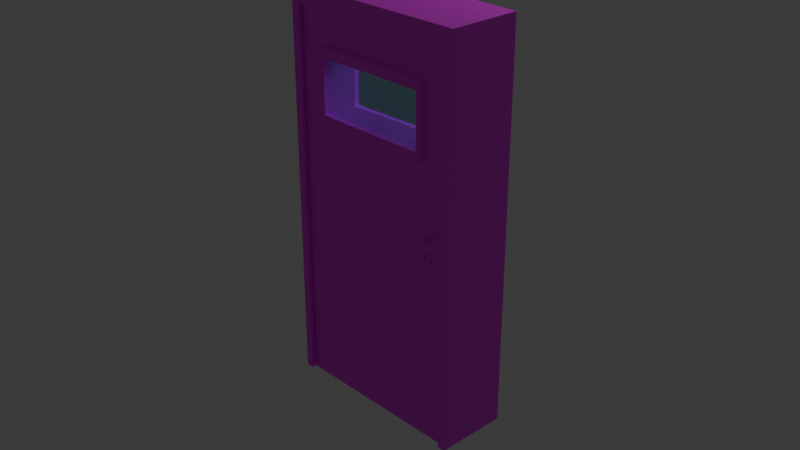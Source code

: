 # Source: porta_terreo.blend  (saved by Blender 4.5.91; exported with 4.5.12 LTS)
import bpy
from mathutils import Matrix  # noqa: F401  (used for matrix-valued properties, if any)

bpy.ops.wm.read_factory_settings(use_empty=True)
scene = bpy.context.scene
scene.name = 'Scene'

# ---- collections
col_collection = bpy.data.collections.new('Collection'); scene.collection.children.link(col_collection)

# ---- images (referenced by path relative to the original .blend; pixels are not part of the script)
import os
ASSET_DIR = os.environ.get("B2B_ASSET_DIR", "")  # directory of the original .blend (textures are referenced by path, not embedded)
HERE = os.path.dirname(os.path.abspath(__file__))  # packed textures are extracted next to this script under _unpacked/

def load_image(name, relpath, width, height, colorspace="sRGB"):
    """Load a texture the original file referenced (path relative to the .blend, or extracted next to this script)."""
    p = next((c for c in (os.path.join(HERE, relpath), os.path.join(ASSET_DIR, relpath)) if relpath and os.path.exists(c)), "")
    if p:
        img = bpy.data.images.load(p, check_existing=True)
        img.name = name
    else:  # same state as the original file: an image datablock whose file is absent (Cycles renders it pink)
        img = bpy.data.images.new(name, width, height)
        img.source = "FILE"
        img.filepath = "//" + (relpath or name)
    img.colorspace_settings.name = colorspace
    return img
img_tex_porta_jpg = load_image('tex_porta.jpg', 'tex_porta.jpg', 1024, 1024, 'sRGB')
img_tex_macaneta_jpg = load_image('tex_macaneta.jpg', 'tex_macaneta.jpg', 1024, 1024, 'sRGB')
img_texturametal_jpg = load_image('texturametal.jpg', 'texturametal.jpg', 1024, 1024, 'sRGB')

# ---- materials (node trees are filled in below, after node groups)
mat_material_006 = bpy.data.materials.new('Material.006')
mat_material = bpy.data.materials.new('Material')
mat_material_001 = bpy.data.materials.new('Material.001')
mat_material_007 = bpy.data.materials.new('Material.007')
mat_material_003 = bpy.data.materials.new('Material.003')

# ---- material node trees
mat_material_006.use_nodes = True; mat_material_006.node_tree.nodes.clear()
_N = mat_material_006.node_tree.nodes; _L = mat_material_006.node_tree.links
n0 = _N.new('ShaderNodeBsdfPrincipled'); n0.name = 'Principled BSDF'; n0.location = (-200, 100)
n1 = _N.new('ShaderNodeOutputMaterial'); n1.name = 'Material Output'; n1.location = (200, 100)
n2 = _N.new('ShaderNodeTexImage'); n2.name = 'Image Texture'; n2.location = (-490, 80)
n2.image = img_tex_porta_jpg
_L.new(n0.outputs[0], n1.inputs[0])
_L.new(n2.outputs[0], n0.inputs[0])
n1.is_active_output = True
mat_material.use_nodes = True; mat_material.node_tree.nodes.clear()
_N = mat_material.node_tree.nodes; _L = mat_material.node_tree.links
n0 = _N.new('ShaderNodeBsdfPrincipled'); n0.name = 'Principled BSDF'; n0.location = (-200, 100)
n1 = _N.new('ShaderNodeOutputMaterial'); n1.name = 'Material Output'; n1.location = (200, 100)
n2 = _N.new('ShaderNodeTexImage'); n2.name = 'Image Texture'; n2.location = (-490, 80)
n2.image = img_tex_porta_jpg
_L.new(n0.outputs[0], n1.inputs[0])
_L.new(n2.outputs[0], n0.inputs[0])
n1.is_active_output = True
mat_material_001.use_nodes = True; mat_material_001.node_tree.nodes.clear()
_N = mat_material_001.node_tree.nodes; _L = mat_material_001.node_tree.links
n0 = _N.new('ShaderNodeBsdfPrincipled'); n0.name = 'Principled BSDF'; n0.location = (-200, 100)
n0.inputs[0].default_value = (0.3455, 0.6739, 0.8001, 1.0)
n0.inputs[2].default_value = 0.0
n0.inputs[18].default_value = 1.0
n1 = _N.new('ShaderNodeOutputMaterial'); n1.name = 'Material Output'; n1.location = (200, 100)
_L.new(n0.outputs[0], n1.inputs[0])
n1.is_active_output = True
mat_material_007.use_nodes = True; mat_material_007.node_tree.nodes.clear()
_N = mat_material_007.node_tree.nodes; _L = mat_material_007.node_tree.links
n0 = _N.new('ShaderNodeBsdfPrincipled'); n0.name = 'Principled BSDF'; n0.location = (-200, 100)
n1 = _N.new('ShaderNodeOutputMaterial'); n1.name = 'Material Output'; n1.location = (200, 100)
n2 = _N.new('ShaderNodeTexImage'); n2.name = 'Image Texture'; n2.location = (-490, 80)
n2.image = img_tex_macaneta_jpg
_L.new(n0.outputs[0], n1.inputs[0])
_L.new(n2.outputs[0], n0.inputs[0])
n1.is_active_output = True
mat_material_003.use_nodes = True; mat_material_003.node_tree.nodes.clear()
_N = mat_material_003.node_tree.nodes; _L = mat_material_003.node_tree.links
n0 = _N.new('ShaderNodeBsdfPrincipled'); n0.name = 'Principled BSDF'; n0.location = (-200, 100)
n1 = _N.new('ShaderNodeOutputMaterial'); n1.name = 'Material Output'; n1.location = (200, 100)
n2 = _N.new('ShaderNodeTexImage'); n2.name = 'Image Texture'; n2.location = (-490, 80)
n2.image = img_texturametal_jpg
_L.new(n0.outputs[0], n1.inputs[0])
_L.new(n2.outputs[0], n0.inputs[0])
n1.is_active_output = True

# ---- world
world_world = bpy.data.worlds.new('World'); scene.world = world_world
world_world.use_nodes = True; world_world.node_tree.nodes.clear()
_N = world_world.node_tree.nodes; _L = world_world.node_tree.links
n0 = _N.new('ShaderNodeOutputWorld'); n0.name = 'World Output'; n0.location = (200, 100)
n1 = _N.new('ShaderNodeBackground'); n1.name = 'Background'; n1.location = (-200, 100)
n1.inputs[0].default_value = (0.05088, 0.05088, 0.05088, 1.0)
_L.new(n1.outputs[0], n0.inputs[0])
n0.is_active_output = True
world_world.color = (0.05088, 0.05088, 0.05088)
world_world.sun_shadow_jitter_overblur = 0.0

# ---- cameras
cam_camera = bpy.data.cameras.new('Camera')
cam_camera.clip_end = 100.0
cam_camera.ortho_scale = 7.314

# ---- lights
light_light = bpy.data.lights.new('Light', 'POINT')
light_light.energy = 1000.0
light_light.shadow_soft_size = 0.1

# ---- meshes
me_cube_001 = bpy.data.meshes.new('Cube.001')
me_cube_001.from_pydata([(-1.0, -0.4, -2.098), (-1.0, -0.4, 2.1), (-1.0, 0.4, -2.098), (-1.0, 0.4, 2.1), (1.0, -0.4, -2.098), (1.0, -0.4, 2.1), (1.0, 0.4, -2.098), (1.0, 0.4, 2.1), (-1.088, 0.4, -2.098), (-1.088, -0.4, -2.098), (-1.088, -0.4, 2.285), (-1.088, 0.4, 2.285), (1.088, 0.4, 2.285), (1.088, 0.4, -2.098), (1.088, -0.4, -2.098), (1.088, -0.4, 2.285)], [], [(0, 2, 3, 1), (12, 11, 10, 15), (6, 4, 5, 7), (13, 12, 15, 14), (9, 10, 11, 8), (7, 5, 1, 3), (1, 5, 15, 10), (2, 0, 9, 8), (5, 4, 14, 15), (4, 6, 13, 14), (7, 3, 11, 12), (3, 2, 8, 11), (0, 1, 10, 9), (6, 7, 12, 13)])
_uv = me_cube_001.uv_layers.new(name='UVMap')
_uv.uv.foreach_set('vector', [0.375, 0.0, 0.375, 0.25, 0.625, 0.25, 0.625, 0.0, 0.625, 0.5, 0.875, 0.5, 0.875, 0.75, 0.625, 0.75, 0.375, 0.5, 0.375, 0.75, 0.625, 0.75, 0.625, 0.5, 0.375, 0.5, 0.625, 0.5, 0.625, 0.75, 0.375, 0.75, 0.375, 0.0, 0.625, 0.0, 0.625, 0.25, 0.375, 0.25, 0.625, 0.5, 0.625, 0.75, 0.875, 0.75, 0.875, 0.5, 0.875, 0.75, 0.625, 0.75, 0.625, 0.75, 0.875, 0.75, 0.375, 0.25, 0.375, 0.0, 0.375, 0.0, 0.375, 0.25, 0.625, 0.75, 0.375, 0.75, 0.375, 0.75, 0.625, 0.75, 0.375, 0.75, 0.375, 0.5, 0.375, 0.5, 0.375, 0.75, 0.625, 0.5, 0.875, 0.5, 0.875, 0.5, 0.625, 0.5, 0.625, 0.25, 0.375, 0.25, 0.375, 0.25, 0.625, 0.25, 0.375, 0.0, 0.625, 0.0, 0.625, 0.0, 0.375, 0.0, 0.375, 0.5, 0.625, 0.5, 0.625, 0.5, 0.375, 0.5])
me_cube_001.materials.append(mat_material_006)
me_cube_001.update()
me_cube_002 = bpy.data.meshes.new('Cube.002')
me_cube_002.from_pydata([(-1.0, -1.0, -1.0), (-1.0, -1.0, 1.0), (-1.0, 1.0, -1.0), (-1.0, 1.0, 1.0), (1.0, -1.0, -1.0), (1.0, -1.0, 1.0), (1.0, 1.0, -1.0), (1.0, 1.0, 1.0), (0.7051, 1.0, -1.0), (0.7051, 1.0, 1.0), (0.7051, -1.0, -1.0), (0.7051, -1.0, 1.0), (-0.6939, 1.0, -1.0), (-0.6939, -1.0, 1.0), (-0.6939, 1.0, 1.0), (-0.6939, -1.0, -1.0), (-1.0, -1.0, 0.8299), (-1.0, 1.0, 0.8299), (1.0, 1.0, 0.8299), (1.0, -1.0, 0.8299), (0.6557, -1.0, 0.7806), (0.6557, 1.0, 0.7806), (-0.6445, 1.0, 0.7806), (-0.6445, -1.0, 0.7806), (-1.0, 1.0, 0.4481), (1.0, 1.0, 0.4481), (1.0, -1.0, 0.4481), (0.6557, -1.0, 0.4974), (0.6557, 1.0, 0.4974), (-0.6445, 1.0, 0.4974), (-0.6445, -1.0, 0.4974), (-1.0, -1.0, 0.4481), (0.7051, -1.0, 0.8299), (-0.6939, -1.0, 0.8299), (-0.6939, 1.0, 0.8299), (0.7051, 1.0, 0.8299), (0.7051, -1.0, 0.4481), (0.7051, 1.0, 0.4481), (-0.6939, 1.0, 0.4481), (-0.6939, -1.0, 0.4481), (0.7051, -1.155, 0.8299), (-0.6939, -1.155, 0.8299), (-0.6939, 1.155, 0.8299), (0.7051, 1.155, 0.8299), (0.7051, -1.155, 0.4481), (0.7051, 1.155, 0.4481), (-0.6939, 1.155, 0.4481), (-0.6939, -1.155, 0.4481), (0.6557, -1.155, 0.7806), (-0.6445, -1.155, 0.7806), (-0.6445, 1.155, 0.7806), (0.6557, 1.155, 0.7806), (0.6557, -1.155, 0.4974), (0.6557, 1.155, 0.4974), (-0.6445, 1.155, 0.4974), (-0.6445, -1.155, 0.4974)], [], [(16, 1, 3, 17), (35, 9, 7, 18), (18, 7, 5, 19), (33, 13, 1, 16), (8, 6, 4, 10), (14, 3, 1, 13), (7, 9, 11, 5), (12, 8, 10, 15), (19, 5, 11, 32), (34, 14, 9, 35), (17, 3, 14, 34), (2, 12, 15, 0), (9, 14, 13, 11), (32, 11, 13, 33), (20, 23, 22, 21), (24, 17, 34, 38), (27, 20, 21, 28), (26, 19, 32, 36), (39, 33, 16, 31), (25, 18, 19, 26), (37, 35, 18, 25), (31, 16, 17, 24), (0, 31, 24, 2), (8, 37, 25, 6), (6, 25, 26, 4), (15, 39, 31, 0), (4, 26, 36, 10), (12, 38, 37, 8), (2, 24, 38, 12), (10, 36, 39, 15), (32, 33, 41, 40), (30, 23, 49, 55), (33, 39, 47, 41), (37, 38, 46, 45), (22, 29, 54, 50), (38, 34, 42, 46), (28, 21, 51, 53), (35, 37, 45, 43), (49, 48, 40, 41), (51, 50, 42, 43), (48, 52, 44, 40), (53, 51, 43, 45), (50, 54, 46, 42), (55, 49, 41, 47), (54, 53, 45, 46), (52, 55, 47, 44), (29, 28, 53, 54), (39, 36, 44, 47), (27, 30, 55, 52), (23, 20, 48, 49), (34, 35, 43, 42), (21, 22, 50, 51), (36, 32, 40, 44), (20, 27, 52, 48), (29, 22, 23, 30), (29, 30, 27, 28), (29, 22, 21, 28), (27, 20, 23, 30)])
me_cube_002.polygons.foreach_set('material_index', [0, 0, 0, 0, 0, 0, 0, 0, 0, 0, 0, 0, 0, 0, 0, 0, 0, 0, 0, 0, 0, 0, 0, 0, 0, 0, 0, 0, 0, 0, 0, 0, 0, 0, 0, 0, 0, 0, 0, 0, 0, 0, 0, 0, 0, 0, 0, 0, 0, 0, 0, 0, 0, 0, 0, 0, 1, 1])
_uv = me_cube_002.uv_layers.new(name='UVMap')
_uv.uv.foreach_set('vector', [0.0598, 0.243, 0.1643, 0.243, 0.1643, 0.452, 0.0598, 0.452, 0.4957, 0.4262, 0.6002, 0.4262, 0.6002, 0.5, 0.4957, 0.5, 0.4957, 0.5, 0.6002, 0.5, 0.6002, 0.709, 0.4957, 0.709, 0.4957, 0.8504, 0.6002, 0.8504, 0.6002, 0.918, 0.4957, 0.918, 0.3173, 0.5, 0.3912, 0.5, 0.3912, 0.709, 0.3173, 0.709, 0.7416, 0.5, 0.8092, 0.5, 0.8092, 0.709, 0.7416, 0.709, 0.6002, 0.5, 0.674, 0.5, 0.674, 0.709, 0.6002, 0.709, 0.2498, 0.5, 0.3173, 0.5, 0.3173, 0.709, 0.2498, 0.709, 0.4957, 0.709, 0.6002, 0.709, 0.6002, 0.7828, 0.4957, 0.7828, 0.4957, 0.3586, 0.6002, 0.3586, 0.6002, 0.4262, 0.4957, 0.4262, 0.4957, 0.291, 0.6002, 0.291, 0.6002, 0.3586, 0.4957, 0.3586, 0.1822, 0.5, 0.2498, 0.5, 0.2498, 0.709, 0.1822, 0.709, 0.674, 0.5, 0.7416, 0.5, 0.7416, 0.709, 0.674, 0.709, 0.4957, 0.7828, 0.6002, 0.7828, 0.6002, 0.8504, 0.4957, 0.8504, 0.4888, 0.7876, 0.4888, 0.8456, 0.4888, 0.3633, 0.4888, 0.4214, 0.4434, 0.291, 0.4957, 0.291, 0.4957, 0.3586, 0.4434, 0.3586, 0.4503, 0.7876, 0.4888, 0.7876, 0.4888, 0.4214, 0.4503, 0.4214, 0.4434, 0.709, 0.4957, 0.709, 0.4957, 0.7828, 0.4434, 0.7828, 0.4434, 0.8504, 0.4957, 0.8504, 0.4957, 0.918, 0.4434, 0.918, 0.4434, 0.5, 0.4957, 0.5, 0.4957, 0.709, 0.4434, 0.709, 0.4434, 0.4262, 0.4957, 0.4262, 0.4957, 0.5, 0.4434, 0.5, 0.007553, 0.243, 0.0598, 0.243, 0.0598, 0.452, 0.007553, 0.452, 0.006383, 0.02579, 0.05863, 0.02579, 0.05863, 0.2348, 0.006383, 0.2348, 0.3912, 0.4262, 0.4434, 0.4262, 0.4434, 0.5, 0.3912, 0.5, 0.3912, 0.5, 0.4434, 0.5, 0.4434, 0.709, 0.3912, 0.709, 0.138, 0.3718, 0.511, 0.3718, 0.511, 0.8542, 0.138, 0.8542, 0.3912, 0.709, 0.4434, 0.709, 0.4434, 0.7828, 0.3912, 0.7828, 0.3912, 0.3586, 0.4434, 0.3586, 0.4434, 0.4262, 0.3912, 0.4262, 0.3912, 0.291, 0.4434, 0.291, 0.4434, 0.3586, 0.3912, 0.3586, 0.3912, 0.7828, 0.4434, 0.7828, 0.4434, 0.8504, 0.3912, 0.8504, 0.4957, 0.7828, 0.4957, 0.8504, 0.4957, 0.8504, 0.4957, 0.7828, 0.4503, 0.8456, 0.4888, 0.8456, 0.4888, 0.8456, 0.4503, 0.8456, 0.4957, 0.8504, 0.4434, 0.8504, 0.4434, 0.8504, 0.4957, 0.8504, 0.4434, 0.4262, 0.4434, 0.3586, 0.4434, 0.3586, 0.4434, 0.4262, 0.4888, 0.3633, 0.4503, 0.3633, 0.4503, 0.3633, 0.4888, 0.3633, 0.4434, 0.3586, 0.4957, 0.3586, 0.4957, 0.3586, 0.4434, 0.3586, 0.4503, 0.4214, 0.4888, 0.4214, 0.4888, 0.4214, 0.4503, 0.4214, 0.4957, 0.4262, 0.4434, 0.4262, 0.4434, 0.4262, 0.4957, 0.4262, 0.4888, 0.8456, 0.4888, 0.7876, 0.4957, 0.7828, 0.4957, 0.8504, 0.4888, 0.4214, 0.4888, 0.3633, 0.4957, 0.3586, 0.4957, 0.4262, 0.4888, 0.7876, 0.4503, 0.7876, 0.4434, 0.7828, 0.4957, 0.7828, 0.4503, 0.4214, 0.4888, 0.4214, 0.4957, 0.4262, 0.4434, 0.4262, 0.4888, 0.3633, 0.4503, 0.3633, 0.4434, 0.3586, 0.4957, 0.3586, 0.4503, 0.8456, 0.4888, 0.8456, 0.4957, 0.8504, 0.4434, 0.8504, 0.4503, 0.3633, 0.4503, 0.4214, 0.4434, 0.4262, 0.4434, 0.3586, 0.4503, 0.7876, 0.4503, 0.8456, 0.4434, 0.8504, 0.4434, 0.7828, 0.4503, 0.3633, 0.4503, 0.4214, 0.4503, 0.4214, 0.4503, 0.3633, 0.4434, 0.8504, 0.4434, 0.7828, 0.4434, 0.7828, 0.4434, 0.8504, 0.4503, 0.7876, 0.4503, 0.8456, 0.4503, 0.8456, 0.4503, 0.7876, 0.4888, 0.8456, 0.4888, 0.7876, 0.4888, 0.7876, 0.4888, 0.8456, 0.4957, 0.3586, 0.4957, 0.4262, 0.4957, 0.4262, 0.4957, 0.3586, 0.4888, 0.4214, 0.4888, 0.3633, 0.4888, 0.3633, 0.4888, 0.4214, 0.4434, 0.7828, 0.4957, 0.7828, 0.4957, 0.7828, 0.4434, 0.7828, 0.4888, 0.7876, 0.4503, 0.7876, 0.4503, 0.7876, 0.4888, 0.7876, 0.4503, 0.3633, 0.4888, 0.3633, 0.4888, 0.8456, 0.4503, 0.8456, 0.4503, 0.3633, 0.4503, 0.8456, 0.4503, 0.7876, 0.4503, 0.4214, 0.0, 0.0, 0.0, 0.0, 0.0, 0.0, 0.0, 0.0, 0.0, 0.0, 0.0, 0.0, 0.0, 0.0, 0.0, 0.0])
me_cube_002.materials.append(mat_material)
me_cube_002.materials.append(mat_material_001)
me_cube_002.update()
me_cylinder = bpy.data.meshes.new('Cylinder')
me_cylinder.from_pydata([(2.128, -0.4351, -0.732), (2.136, -0.3936, -1.429), (2.391, -0.1507, -0.732), (2.363, -0.1488, -1.429), (2.202, 0.1876, -0.732), (2.2, 0.1425, -1.429), (1.822, 0.1123, -0.732), (1.873, 0.07767, -1.429), (1.776, -0.2725, -0.732), (1.834, -0.2536, -1.429), (2.146, -0.4707, -0.541), (2.481, -0.1942, -0.7386), (2.184, 0.2072, -0.6722), (1.853, 0.1417, -0.4098), (1.83, -0.2773, -0.3288), (2.318, -0.4992, -0.3372), (2.418, -0.1816, -0.7061), (2.267, 0.2702, -0.5652), (2.073, 0.2318, -0.1092), (2.105, -0.2437, 0.03172), (2.561, -0.367, -0.223), (2.514, -0.1366, -0.5465), (2.441, 0.2366, -0.423), (2.442, 0.2367, -0.02308), (2.516, -0.1363, 0.1005), (4.367, -0.009404, -0.223), (4.321, 0.2211, -0.5465), (4.247, 0.5942, -0.423), (4.248, 0.5943, -0.02308), (4.322, 0.2213, 0.1005), (5.176, 0.1509, -0.2245), (5.13, 0.3813, -0.548), (5.056, 0.7544, -0.4245), (5.057, 0.7546, -0.02458), (5.131, 0.3816, 0.099), (2.375, -0.1501, -1.7), (2.139, -0.405, -1.7), (2.205, 0.153, -1.7), (1.865, 0.08556, -1.7), (1.823, -0.2593, -1.7), (2.375, -0.1501, -1.671), (2.139, -0.405, -1.671), (2.205, 0.153, -1.671), (1.865, 0.08556, -1.671), (1.823, -0.2593, -1.671), (4.294, -0.379, -1.75), (2.514, -2.301, -1.75), (3.016, 1.908, -1.75), (0.4464, 1.399, -1.75), (0.1363, -1.202, -1.75)], [], [(0, 1, 3, 2), (2, 3, 5, 4), (4, 5, 7, 6), (9, 7, 38, 39), (6, 7, 9, 8), (8, 9, 1, 0), (2, 4, 12, 11), (14, 10, 15, 19), (8, 0, 10, 14), (0, 2, 11, 10), (4, 6, 13, 12), (6, 8, 14, 13), (18, 19, 24, 23), (12, 13, 18, 17), (10, 11, 16, 15), (13, 14, 19, 18), (11, 12, 17, 16), (20, 21, 26, 25), (16, 17, 22, 21), (19, 15, 20, 24), (17, 18, 23, 22), (15, 16, 21, 20), (26, 27, 32, 31), (23, 24, 29, 28), (21, 22, 27, 26), (24, 20, 25, 29), (22, 23, 28, 27), (30, 31, 32, 33, 34), (29, 25, 30, 34), (27, 28, 33, 32), (25, 26, 31, 30), (28, 29, 34, 33), (39, 38, 43, 44), (5, 3, 35, 37), (1, 9, 39, 36), (3, 1, 36, 35), (7, 5, 37, 38), (41, 44, 49, 46), (37, 35, 40, 42), (36, 39, 44, 41), (38, 37, 42, 43), (35, 36, 41, 40), (45, 46, 49, 48, 47), (43, 42, 47, 48), (40, 41, 46, 45), (44, 43, 48, 49), (42, 40, 45, 47)])
_uv = me_cylinder.uv_layers.new(name='UVMap')
_uv.uv.foreach_set('vector', [1.0, 0.5, 1.0, 1.0, 0.8, 1.0, 0.8, 0.5, 0.8, 0.5, 0.8, 1.0, 0.6, 1.0, 0.6, 0.5, 0.6, 0.5, 0.6, 1.0, 0.4, 1.0, 0.4, 0.5, 0.2, 1.0, 0.4, 1.0, 0.4, 1.0, 0.2, 1.0, 0.4, 0.5, 0.4, 1.0, 0.2, 1.0, 0.2, 0.5, 0.2, 0.5, 0.2, 1.0, 2.98e-08, 1.0, 2.98e-08, 0.5, 0.8, 0.5, 0.6, 0.5, 0.6, 0.5, 0.8, 0.5, 0.2, 0.5, 2.98e-08, 0.5, 2.98e-08, 0.5, 0.2, 0.5, 0.2, 0.5, 2.98e-08, 0.5, 2.98e-08, 0.5, 0.2, 0.5, 1.0, 0.5, 0.8, 0.5, 0.8, 0.5, 1.0, 0.5, 0.6, 0.5, 0.4, 0.5, 0.4, 0.5, 0.6, 0.5, 0.4, 0.5, 0.2, 0.5, 0.2, 0.5, 0.4, 0.5, 0.4, 0.5, 0.2, 0.5, 0.2, 0.5, 0.4, 0.5, 0.6, 0.5, 0.4, 0.5, 0.4, 0.5, 0.6, 0.5, 1.0, 0.5, 0.8, 0.5, 0.8, 0.5, 1.0, 0.5, 0.4, 0.5, 0.2, 0.5, 0.2, 0.5, 0.4, 0.5, 0.8, 0.5, 0.6, 0.5, 0.6, 0.5, 0.8, 0.5, 1.0, 0.5, 0.8, 0.5, 0.8, 0.5, 1.0, 0.5, 0.8, 0.5, 0.6, 0.5, 0.6, 0.5, 0.8, 0.5, 0.2, 0.5, 2.98e-08, 0.5, 2.98e-08, 0.5, 0.2, 0.5, 0.6, 0.5, 0.4, 0.5, 0.4, 0.5, 0.6, 0.5, 1.0, 0.5, 0.8, 0.5, 0.8, 0.5, 1.0, 0.5, 0.8, 0.5, 0.6, 0.5, 0.6, 0.5, 0.8, 0.5, 0.4, 0.5, 0.2, 0.5, 0.2, 0.5, 0.4, 0.5, 0.8, 0.5, 0.6, 0.5, 0.6, 0.5, 0.8, 0.5, 0.2, 0.5, 2.98e-08, 0.5, 2.98e-08, 0.5, 0.2, 0.5, 0.6, 0.5, 0.4, 0.5, 0.4, 0.5, 0.6, 0.5, 0.75, 0.49, 0.9783, 0.3242, 0.8911, 0.05584, 0.6089, 0.05584, 0.5217, 0.3242, 0.2, 0.5, 2.98e-08, 0.5, 2.98e-08, 0.5, 0.2, 0.5, 0.6, 0.5, 0.4, 0.5, 0.4, 0.5, 0.6, 0.5, 1.0, 0.5, 0.8, 0.5, 0.8, 0.5, 1.0, 0.5, 0.4, 0.5, 0.2, 0.5, 0.2, 0.5, 0.4, 0.5, 0.2, 1.0, 0.4, 1.0, 0.4, 1.0, 0.2, 1.0, 0.6, 1.0, 0.8, 1.0, 0.8, 1.0, 0.6, 1.0, 2.98e-08, 1.0, 0.2, 1.0, 0.2, 1.0, 2.98e-08, 1.0, 0.8, 1.0, 1.0, 1.0, 1.0, 1.0, 0.8, 1.0, 0.4, 1.0, 0.6, 1.0, 0.6, 1.0, 0.4, 1.0, 2.98e-08, 1.0, 0.2, 1.0, 0.2, 1.0, 2.98e-08, 1.0, 0.6, 1.0, 0.8, 1.0, 0.8, 1.0, 0.6, 1.0, 2.98e-08, 1.0, 0.2, 1.0, 0.2, 1.0, 2.98e-08, 1.0, 0.4, 1.0, 0.6, 1.0, 0.6, 1.0, 0.4, 1.0, 0.8, 1.0, 1.0, 1.0, 1.0, 1.0, 0.8, 1.0, 0.4783, 0.3242, 0.25, 0.49, 0.02175, 0.3242, 0.1089, 0.05584, 0.3911, 0.05584, 0.4, 1.0, 0.6, 1.0, 0.6, 1.0, 0.4, 1.0, 0.8, 1.0, 1.0, 1.0, 1.0, 1.0, 0.8, 1.0, 0.2, 1.0, 0.4, 1.0, 0.4, 1.0, 0.2, 1.0, 0.6, 1.0, 0.8, 1.0, 0.8, 1.0, 0.6, 1.0])
me_cylinder.materials.append(mat_material_007)
me_cylinder.update()
me_cylinder_001 = bpy.data.meshes.new('Cylinder.001')
me_cylinder_001.from_pydata([(2.128, -0.4351, -0.732), (2.136, -0.3936, -1.429), (2.391, -0.1507, -0.732), (2.363, -0.1488, -1.429), (2.202, 0.1876, -0.732), (2.2, 0.1425, -1.429), (1.822, 0.1123, -0.732), (1.873, 0.07767, -1.429), (1.776, -0.2725, -0.732), (1.834, -0.2536, -1.429), (2.146, -0.4707, -0.541), (2.481, -0.1942, -0.7386), (2.184, 0.2072, -0.6722), (1.853, 0.1417, -0.4098), (1.83, -0.2773, -0.3288), (2.318, -0.4992, -0.3372), (2.418, -0.1816, -0.7061), (2.267, 0.2702, -0.5652), (2.073, 0.2318, -0.1092), (2.105, -0.2437, 0.03172), (2.561, -0.367, -0.223), (2.514, -0.1366, -0.5465), (2.441, 0.2366, -0.423), (2.442, 0.2367, -0.02308), (2.516, -0.1363, 0.1005), (4.367, -0.009404, -0.223), (4.321, 0.2211, -0.5465), (4.247, 0.5942, -0.423), (4.248, 0.5943, -0.02308), (4.322, 0.2213, 0.1005), (5.176, 0.1509, -0.2245), (5.13, 0.3813, -0.548), (5.056, 0.7544, -0.4245), (5.057, 0.7546, -0.02458), (5.131, 0.3816, 0.099), (2.375, -0.1501, -1.7), (2.139, -0.405, -1.7), (2.205, 0.153, -1.7), (1.865, 0.08556, -1.7), (1.823, -0.2593, -1.7), (2.375, -0.1501, -1.671), (2.139, -0.405, -1.671), (2.205, 0.153, -1.671), (1.865, 0.08556, -1.671), (1.823, -0.2593, -1.671), (4.294, -0.379, -1.75), (2.514, -2.301, -1.75), (3.016, 1.908, -1.75), (0.4464, 1.399, -1.75), (0.1363, -1.202, -1.75)], [], [(0, 1, 3, 2), (2, 3, 5, 4), (4, 5, 7, 6), (9, 7, 38, 39), (6, 7, 9, 8), (8, 9, 1, 0), (2, 4, 12, 11), (14, 10, 15, 19), (8, 0, 10, 14), (0, 2, 11, 10), (4, 6, 13, 12), (6, 8, 14, 13), (18, 19, 24, 23), (12, 13, 18, 17), (10, 11, 16, 15), (13, 14, 19, 18), (11, 12, 17, 16), (20, 21, 26, 25), (16, 17, 22, 21), (19, 15, 20, 24), (17, 18, 23, 22), (15, 16, 21, 20), (26, 27, 32, 31), (23, 24, 29, 28), (21, 22, 27, 26), (24, 20, 25, 29), (22, 23, 28, 27), (30, 31, 32, 33, 34), (29, 25, 30, 34), (27, 28, 33, 32), (25, 26, 31, 30), (28, 29, 34, 33), (39, 38, 43, 44), (5, 3, 35, 37), (1, 9, 39, 36), (3, 1, 36, 35), (7, 5, 37, 38), (41, 44, 49, 46), (37, 35, 40, 42), (36, 39, 44, 41), (38, 37, 42, 43), (35, 36, 41, 40), (45, 46, 49, 48, 47), (43, 42, 47, 48), (40, 41, 46, 45), (44, 43, 48, 49), (42, 40, 45, 47)])
_uv = me_cylinder_001.uv_layers.new(name='UVMap')
_uv.uv.foreach_set('vector', [1.0, 0.5, 1.0, 1.0, 0.8, 1.0, 0.8, 0.5, 0.8, 0.5, 0.8, 1.0, 0.6, 1.0, 0.6, 0.5, 0.6, 0.5, 0.6, 1.0, 0.4, 1.0, 0.4, 0.5, 0.2, 1.0, 0.4, 1.0, 0.4, 1.0, 0.2, 1.0, 0.4, 0.5, 0.4, 1.0, 0.2, 1.0, 0.2, 0.5, 0.2, 0.5, 0.2, 1.0, 2.98e-08, 1.0, 2.98e-08, 0.5, 0.8, 0.5, 0.6, 0.5, 0.6, 0.5, 0.8, 0.5, 0.2, 0.5, 2.98e-08, 0.5, 2.98e-08, 0.5, 0.2, 0.5, 0.2, 0.5, 2.98e-08, 0.5, 2.98e-08, 0.5, 0.2, 0.5, 1.0, 0.5, 0.8, 0.5, 0.8, 0.5, 1.0, 0.5, 0.6, 0.5, 0.4, 0.5, 0.4, 0.5, 0.6, 0.5, 0.4, 0.5, 0.2, 0.5, 0.2, 0.5, 0.4, 0.5, 0.4, 0.5, 0.2, 0.5, 0.2, 0.5, 0.4, 0.5, 0.6, 0.5, 0.4, 0.5, 0.4, 0.5, 0.6, 0.5, 1.0, 0.5, 0.8, 0.5, 0.8, 0.5, 1.0, 0.5, 0.4, 0.5, 0.2, 0.5, 0.2, 0.5, 0.4, 0.5, 0.8, 0.5, 0.6, 0.5, 0.6, 0.5, 0.8, 0.5, 1.0, 0.5, 0.8, 0.5, 0.8, 0.5, 1.0, 0.5, 0.8, 0.5, 0.6, 0.5, 0.6, 0.5, 0.8, 0.5, 0.2, 0.5, 2.98e-08, 0.5, 2.98e-08, 0.5, 0.2, 0.5, 0.6, 0.5, 0.4, 0.5, 0.4, 0.5, 0.6, 0.5, 1.0, 0.5, 0.8, 0.5, 0.8, 0.5, 1.0, 0.5, 0.8, 0.5, 0.6, 0.5, 0.6, 0.5, 0.8, 0.5, 0.4, 0.5, 0.2, 0.5, 0.2, 0.5, 0.4, 0.5, 0.8, 0.5, 0.6, 0.5, 0.6, 0.5, 0.8, 0.5, 0.2, 0.5, 2.98e-08, 0.5, 2.98e-08, 0.5, 0.2, 0.5, 0.6, 0.5, 0.4, 0.5, 0.4, 0.5, 0.6, 0.5, 0.75, 0.49, 0.9783, 0.3242, 0.8911, 0.05584, 0.6089, 0.05584, 0.5217, 0.3242, 0.2, 0.5, 2.98e-08, 0.5, 2.98e-08, 0.5, 0.2, 0.5, 0.6, 0.5, 0.4, 0.5, 0.4, 0.5, 0.6, 0.5, 1.0, 0.5, 0.8, 0.5, 0.8, 0.5, 1.0, 0.5, 0.4, 0.5, 0.2, 0.5, 0.2, 0.5, 0.4, 0.5, 0.2, 1.0, 0.4, 1.0, 0.4, 1.0, 0.2, 1.0, 0.6, 1.0, 0.8, 1.0, 0.8, 1.0, 0.6, 1.0, 2.98e-08, 1.0, 0.2, 1.0, 0.2, 1.0, 2.98e-08, 1.0, 0.8, 1.0, 1.0, 1.0, 1.0, 1.0, 0.8, 1.0, 0.4, 1.0, 0.6, 1.0, 0.6, 1.0, 0.4, 1.0, 2.98e-08, 1.0, 0.2, 1.0, 0.2, 1.0, 2.98e-08, 1.0, 0.6, 1.0, 0.8, 1.0, 0.8, 1.0, 0.6, 1.0, 2.98e-08, 1.0, 0.2, 1.0, 0.2, 1.0, 2.98e-08, 1.0, 0.4, 1.0, 0.6, 1.0, 0.6, 1.0, 0.4, 1.0, 0.8, 1.0, 1.0, 1.0, 1.0, 1.0, 0.8, 1.0, 0.4783, 0.3242, 0.25, 0.49, 0.02175, 0.3242, 0.1089, 0.05584, 0.3911, 0.05584, 0.4, 1.0, 0.6, 1.0, 0.6, 1.0, 0.4, 1.0, 0.8, 1.0, 1.0, 1.0, 1.0, 1.0, 0.8, 1.0, 0.2, 1.0, 0.4, 1.0, 0.4, 1.0, 0.2, 1.0, 0.6, 1.0, 0.8, 1.0, 0.8, 1.0, 0.6, 1.0])
me_cylinder_001.materials.append(mat_material_007)
me_cylinder_001.update()
me_cube = bpy.data.meshes.new('Cube')
me_cube.from_pydata([(-0.07235, -0.07517, 0.02861), (-0.07235, -0.07517, 0.1789), (-0.07235, 0.07517, 0.02861), (-0.07235, 0.07517, 0.1789), (0.07799, -0.07517, 0.02861), (0.07799, -0.07517, 0.1789), (0.07799, 0.07517, 0.02861), (0.07799, 0.07517, 0.1789), (0.0178, 0.07517, 0.08157), (0.018, 0.07517, 0.06669), (-0.01176, 0.07517, 0.06669), (-0.01176, 0.07517, 0.08137), (-0.004421, 0.07517, 0.08911), (-0.004222, 0.07517, 0.1256), (-0.02704, 0.07517, 0.1335), (-0.02704, 0.07517, 0.1488), (-0.0187, 0.07517, 0.156), (0.02494, 0.07517, 0.1562), (0.03268, 0.07517, 0.1486), (0.03268, 0.07517, 0.1337), (0.01086, 0.07517, 0.1268), (0.01046, 0.07517, 0.08911), (-0.02644, -0.07517, 0.1335), (-0.003627, -0.07517, 0.1262), (-0.003825, -0.07517, 0.08891), (-0.01196, -0.07517, 0.08157), (-0.01136, -0.07517, 0.06629), (0.018, -0.07517, 0.06709), (0.0182, -0.07517, 0.08177), (0.01086, -0.07517, 0.08891), (0.01066, -0.07517, 0.127), (0.03307, -0.07517, 0.1345), (0.03288, -0.07517, 0.149), (0.02494, -0.07517, 0.1566), (-0.0189, -0.07517, 0.1564), (-0.02763, -0.07517, 0.1478)], [], [(0, 1, 3, 2), (2, 3, 15, 14, 13, 12, 11, 10, 9, 8, 21, 20, 19, 7, 6), (6, 7, 5, 4), (4, 5, 31, 30, 29, 28, 27, 26, 25, 24, 23, 22, 35, 1, 0), (2, 6, 4, 0), (7, 3, 1, 5), (1, 35, 34, 33, 32, 31, 5), (7, 19, 18, 17, 16, 15, 3)])
_uv = me_cube.uv_layers.new(name='UVMap')
_uv.uv.foreach_set('vector', [0.375, 0.0, 0.625, 0.0, 0.625, 0.25, 0.375, 0.25, 0.375, 0.25, 0.625, 0.25, 0.5749, 0.3253, 0.5495, 0.3253, 0.5363, 0.3633, 0.4756, 0.363, 0.4627, 0.3507, 0.4383, 0.3507, 0.4383, 0.4002, 0.4631, 0.3999, 0.4756, 0.3877, 0.5383, 0.3884, 0.5498, 0.4246, 0.625, 0.5, 0.375, 0.5, 0.375, 0.5, 0.625, 0.5, 0.625, 0.75, 0.375, 0.75, 0.375, 0.75, 0.625, 0.75, 0.5512, 0.8247, 0.5386, 0.862, 0.4753, 0.8616, 0.4634, 0.8494, 0.439, 0.8498, 0.4377, 0.8986, 0.4631, 0.8996, 0.4753, 0.8861, 0.5373, 0.8857, 0.5495, 0.9237, 0.5733, 0.9256, 0.625, 1.0, 0.375, 1.0, 0.125, 0.5, 0.375, 0.5, 0.375, 0.75, 0.125, 0.75, 0.625, 0.5, 0.875, 0.5, 0.875, 0.75, 0.625, 0.75, 0.625, 1.0, 0.5733, 0.9256, 0.5874, 0.9111, 0.5878, 0.8382, 0.5752, 0.825, 0.5512, 0.8247, 0.625, 0.75, 0.625, 0.5, 0.5498, 0.4246, 0.5746, 0.4246, 0.5871, 0.4118, 0.5868, 0.3392, 0.5749, 0.3253, 0.625, 0.25])
me_cube.materials.append(mat_material_003)
me_cube.update()

# ---- objects
ob_light = bpy.data.objects.new('Light', light_light)
ob_camera = bpy.data.objects.new('Camera', cam_camera)
ob_batente = bpy.data.objects.new('batente', me_cube_001)
ob_porta = bpy.data.objects.new('porta', me_cube_002)
ob_macaneta = bpy.data.objects.new('macaneta', me_cylinder)
ob_macaneta2 = bpy.data.objects.new('macaneta2', me_cylinder_001)
ob_tranca = bpy.data.objects.new('tranca', me_cube)

# ---- transforms, parenting, visibility, modifiers, constraints
ob_light.location = (1.113, 5.573, 3.453)
ob_light.rotation_euler = (0.6503, 0.05522, 1.866)
ob_light.lock_rotations_4d = False
ob_light.empty_display_type = 'ARROWS'
ob_light.color = (0.0, 0.0, 0.0, 0.0)
ob_light.lineart.crease_threshold = 0.0
ob_camera.location = (7.359, -6.926, 4.958)
ob_camera.rotation_euler = (1.109, 0.0, 0.8149)
ob_camera.lock_rotations_4d = False
ob_camera.empty_display_type = 'ARROWS'
ob_camera.color = (0.0, 0.0, 0.0, 0.0)
ob_camera.display_type = 'WIRE'
ob_camera.lineart.crease_threshold = 0.0
ob_batente.location = (-0.003848, 3.977e-10, 0.00296)
ob_porta.location = (0.0, 0.0, 0.0)
ob_porta.scale = (0.99, 0.35, 2.095)
ob_macaneta.location = (1.0, 0.5133, 0.2301)
ob_macaneta.rotation_euler = (-1.566, 2.981, -0.01284)
ob_macaneta.scale = (0.1, 0.1, 0.1)
ob_macaneta.lock_scale = (True, True, True)
ob_macaneta2.location = (1.0, -0.5133, 0.1353)
ob_macaneta2.rotation_euler = (-4.712, 3.368, 0.0)
ob_macaneta2.scale = (0.1, 0.1, 0.1)
ob_macaneta2.lock_scale = (True, True, True)
ob_tranca.location = (0.75, 0.0002446, -0.1)
ob_tranca.scale = (0.6866, 4.796, 0.6866)

# ---- collection membership
col_collection.objects.link(ob_light)
col_collection.objects.link(ob_camera)
col_collection.objects.link(ob_batente)
col_collection.objects.link(ob_porta)
col_collection.objects.link(ob_macaneta)
col_collection.objects.link(ob_macaneta2)
col_collection.objects.link(ob_tranca)

# ---- scene / render settings (as saved in the file)
scene.camera = ob_camera
scene.frame_start = 1; scene.frame_end = 250; scene.frame_set(194)
scene.render.engine = 'BLENDER_EEVEE_NEXT'
bpy.context.view_layer.update()
